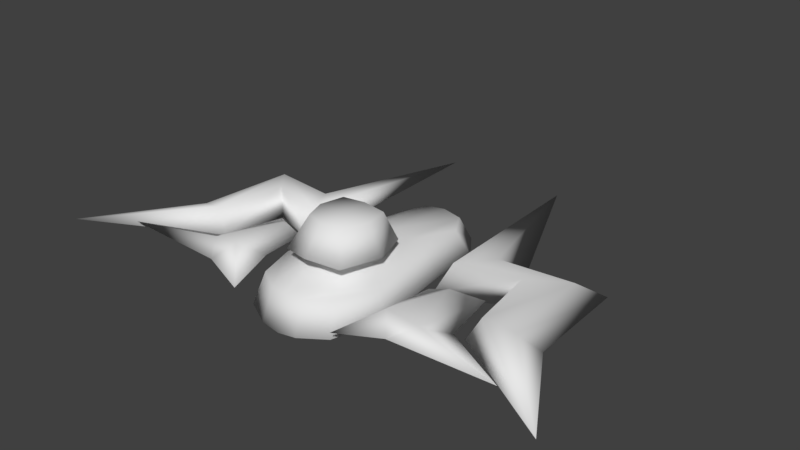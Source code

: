 # Source: Ship_4.blend  (saved by Blender 2.79.0; exported with 4.5.12 LTS)
import bpy
from mathutils import Matrix  # noqa: F401  (used for matrix-valued properties, if any)

bpy.ops.wm.read_factory_settings(use_empty=True)
scene = bpy.context.scene
scene.name = 'Scene'

# ---- collections
col_collection_1 = bpy.data.collections.new('Collection 1'); scene.collection.children.link(col_collection_1)

# ---- materials (node trees are filled in below, after node groups)
mat_material = bpy.data.materials.new('Material')
mat_material.alpha_threshold = 0.0
mat_material.use_transparent_shadow = False
mat_material.roughness = 0.5
mat_material.line_color = (0.0, 0.0, 0.0, 1.0)

# ---- material node trees

# ---- world
world_world = bpy.data.worlds.new('World'); scene.world = world_world
world_world.color = (0.05088, 0.05088, 0.05088)
world_world.use_sun_shadow = False
world_world.sun_shadow_jitter_overblur = 0.0
world_world.cycles.sampling_method = 'MANUAL'

# ---- meshes
me_cube = bpy.data.meshes.new('Cube')
me_cube.from_pydata([(0.0, -0.6954, -0.4905), (0.0, -0.8695, -0.1384), (1.357, -1.983, -0.2551), (0.4897, -1.046, -0.4521), (0.3458, -1.126, -0.1771), (0.0, -1.614, -0.5013), (0.546, -1.647, -0.4251), (0.8293, -2.115, -0.3016), (1.449, -1.878, -0.3152), (1.596, -1.746, -0.03341), (0.8531, -2.217, -0.2067), (0.6967, -2.69, -0.3992), (0.5919, -2.652, -0.1169), (0.7052, 0.2654, -0.1769), (0.9306, -1.938, -0.01644), (1.323, -1.224, -0.2703), (2.178, -1.132, -0.2921), (0.0, -2.517, -0.002613), (0.5097, -3.231, -0.4204), (0.4119, -1.706, -0.1251), (0.0, -1.715, -0.0348), (0.0, -1.959, 0.1361), (0.3197, -2.027, 0.07196), (0.0, -2.496, -0.5084), (0.4552, -3.095, -0.1061), (0.0, -3.4, -0.4695), (0.0, -3.288, -0.08893), (0.3396, -2.902, 0.1053), (0.0, -3.011, 0.1529), (0.0, -2.156, 0.4235), (0.2609, -2.178, 0.4094), (0.2261, -2.695, 0.4276), (0.0, -2.772, 0.4326), (0.313, -2.456, 0.4185), (0.4738, -2.444, 0.08865), (0.0, -2.445, 0.1445), (0.0, -2.464, 0.428), (1.94, -1.357, -0.1228), (1.156, -1.508, -0.07648), (0.8199, -2.733, -0.2034), (1.137, -3.186, -0.1724), (0.9829, -2.979, -0.01223), (1.091, -2.203, -0.1243), (0.6247, -3.352, -0.2366), (2.321, -3.163, -0.1478), (1.487, -2.657, -0.2416), (1.325, -2.956, -0.07698), (2.928, -3.503, -0.1831), (1.573, -2.59, -0.2957), (1.727, -2.559, -0.01384), (2.236, -2.342, -0.2725), (2.019, -2.461, -0.1032), (2.017, -2.461, -0.2815), (1.151, -1.508, -0.2791), (1.948, -1.354, -0.3002), (0.2597, -0.7182, -0.4713), (0.2291, -0.9013, -0.1577), (0.1891, -3.262, -0.09751), (0.2848, -1.607, -0.4632), (0.3661, -2.451, -0.4538), (0.2178, -1.705, -0.07997), (0.2164, -3.386, -0.4449), (0.3137, -2.443, -0.05976)], [], [(56, 55, 0, 1), (57, 24, 12, 62), (62, 12, 19, 60), (7, 8, 9, 14), (13, 7, 14), (16, 37, 51, 50), (16, 54, 53, 15), (15, 53, 13), (8, 54, 52, 48), (14, 38, 13), (16, 15, 38, 37), (37, 9, 49, 51), (36, 30, 29), (58, 59, 23, 5), (56, 1, 20, 60), (59, 61, 25, 23), (35, 21, 22, 34), (22, 21, 29, 30), (61, 57, 26, 25), (34, 22, 30, 33), (28, 27, 31, 32), (27, 34, 33, 31), (28, 35, 34, 27), (32, 31, 36), (30, 36, 33), (36, 31, 33), (3, 4, 6), (55, 3, 6, 58), (12, 11, 19), (18, 11, 12, 24), (9, 8, 48, 49), (37, 38, 14, 9), (13, 38, 15), (45, 39, 10, 2), (39, 41, 10), (42, 2, 10), (39, 43, 41), (46, 45, 2), (40, 43, 39), (41, 43, 40), (41, 46, 42), (45, 46, 44), (41, 40, 46), (40, 39, 45), (10, 41, 42), (47, 48, 52), (48, 47, 49), (47, 51, 49), (51, 47, 50), (42, 46, 2), (46, 40, 44), (40, 45, 44), (13, 53, 7), (52, 54, 16, 50), (52, 50, 47), (53, 54, 8, 7), (6, 4, 19), (0, 55, 58, 5), (19, 11, 6), (18, 24, 57, 61), (11, 18, 61, 59), (4, 56, 60, 19), (6, 11, 59, 58), (17, 62, 60, 20), (26, 57, 62, 17), (4, 3, 55, 56)])
me_cube.polygons.foreach_set('use_smooth', [True] * 66)
_uv = me_cube.uv_layers.new(name='UVMap')
_uv.uv.foreach_set('vector', [0.8833, 0.2626, 0.8873, 0.2555, 0.8936, 0.2544, 0.8871, 0.2633, 0.2377, 0.2519, 0.2379, 0.2501, 0.2404, 0.2501, 0.2403, 0.2519, 0.2403, 0.2519, 0.2404, 0.2501, 0.2429, 0.25, 0.2429, 0.2518, 0.28, 0.7607, 0.3445, 0.7607, 0.3445, 0.8253, 0.28, 0.8253, 0.28, 0.7607, 0.3445, 0.7607, 0.3445, 0.8253, 0.7848, 0.7273, 0.7848, 0.7398, 0.7848, 0.7398, 0.7848, 0.7273, 0.6717, 0.6618, 0.6943, 0.6618, 0.6897, 0.7264, 0.6717, 0.7264, 0.6717, 0.6618, 0.6897, 0.6618, 0.7363, 0.7264, 0.3155, 0.8759, 0.2735, 0.8759, 0.2761, 0.8759, 0.3155, 0.8759, 0.3583, 0.6454, 0.4146, 0.6454, 0.4229, 0.71, 0.7848, 0.7273, 0.8494, 0.7273, 0.8494, 0.7356, 0.7848, 0.7398, 0.3583, 0.6579, 0.3583, 0.71, 0.3583, 0.71, 0.3583, 0.6579, 0.6335, 0.3491, 0.6363, 0.3454, 0.6363, 0.3491, 0.2407, 0.2383, 0.236, 0.2394, 0.2331, 0.2357, 0.2395, 0.2333, 0.2681, 0.2502, 0.2719, 0.251, 0.2429, 0.2537, 0.2429, 0.2518, 0.236, 0.2394, 0.2313, 0.2406, 0.2267, 0.2381, 0.2331, 0.2357, 0.6335, 0.3491, 0.6363, 0.3491, 0.6363, 0.3454, 0.6338, 0.3455, 0.6363, 0.3454, 0.6363, 0.3491, 0.6363, 0.3491, 0.6363, 0.3454, 0.2313, 0.2406, 0.2377, 0.2519, 0.2374, 0.2537, 0.2267, 0.2381, 0.6338, 0.3455, 0.6363, 0.3454, 0.6363, 0.3454, 0.6338, 0.3455, 0.6308, 0.3491, 0.6313, 0.3456, 0.6313, 0.3456, 0.6308, 0.3491, 0.6313, 0.3456, 0.6338, 0.3455, 0.6338, 0.3455, 0.6313, 0.3456, 0.6308, 0.3491, 0.6335, 0.3491, 0.6338, 0.3455, 0.6313, 0.3456, 0.6308, 0.3491, 0.6313, 0.3456, 0.6335, 0.3491, 0.6363, 0.3454, 0.6335, 0.3491, 0.6338, 0.3455, 0.6335, 0.3491, 0.6313, 0.3456, 0.6338, 0.3455, 0.8318, 0.173, 0.8303, 0.1781, 0.8078, 0.1719, 0.2721, 0.2432, 0.2658, 0.2443, 0.2418, 0.2432, 0.2407, 0.2383, 0.2404, 0.2501, 0.2389, 0.2431, 0.2429, 0.25, 0.2359, 0.243, 0.2389, 0.2431, 0.2404, 0.2501, 0.2379, 0.2501, 0.3445, 0.8253, 0.3445, 0.7607, 0.3445, 0.7607, 0.3445, 0.8253, 0.3583, 0.6579, 0.4229, 0.6538, 0.4229, 0.71, 0.3583, 0.71, 0.8494, 0.7919, 0.8411, 0.7273, 0.8494, 0.7273, 0.1666, 0.2619, 0.1642, 0.2594, 0.1642, 0.2594, 0.1666, 0.2619, 0.2259, 0.28, 0.2272, 0.2838, 0.2259, 0.28, 0.1707, 0.2704, 0.1729, 0.2697, 0.1694, 0.2666, 0.8461, 0.2308, 0.8474, 0.2346, 0.8474, 0.2346, 0.1649, 0.2621, 0.1654, 0.2617, 0.1649, 0.2621, 0.7842, 0.1438, 0.7807, 0.1393, 0.7819, 0.1413, 0.8361, 0.3167, 0.8366, 0.3158, 0.8367, 0.3163, 0.1643, 0.2626, 0.1649, 0.2621, 0.1643, 0.2626, 0.1654, 0.2617, 0.1649, 0.2621, 0.1654, 0.2617, 0.6983, 0.2527, 0.6989, 0.2523, 0.6989, 0.2523, 0.1666, 0.2619, 0.1642, 0.2594, 0.1666, 0.2619, 0.3761, 0.2062, 0.3773, 0.21, 0.3773, 0.21, 0.3155, 0.9082, 0.3155, 0.9405, 0.2761, 0.9405, 0.28, 0.7607, 0.3123, 0.8253, 0.28, 0.8253, 0.4127, 0.6777, 0.4105, 0.71, 0.3583, 0.71, 0.8369, 0.7919, 0.8494, 0.7596, 0.8494, 0.7919, 0.1643, 0.2626, 0.1649, 0.2621, 0.1649, 0.2621, 0.6989, 0.2523, 0.6989, 0.2523, 0.6989, 0.2523, 0.1666, 0.2619, 0.1666, 0.2619, 0.1666, 0.2619, 0.3155, 0.9405, 0.2689, 0.8759, 0.3155, 0.8759, 0.6969, 0.6618, 0.6943, 0.6618, 0.6717, 0.6618, 0.6717, 0.6618, 0.6969, 0.7264, 0.6717, 0.7264, 0.7363, 0.6941, 0.2689, 0.9405, 0.2735, 0.8759, 0.3155, 0.8759, 0.3155, 0.9405, 0.8349, 0.3047, 0.8574, 0.311, 0.8359, 0.3115, 0.2784, 0.2421, 0.2721, 0.2432, 0.2407, 0.2383, 0.2395, 0.2333, 0.8359, 0.3115, 0.8319, 0.3046, 0.8349, 0.3047, 0.2359, 0.243, 0.2379, 0.2501, 0.2377, 0.2519, 0.2313, 0.2406, 0.2389, 0.2431, 0.2359, 0.243, 0.2313, 0.2406, 0.236, 0.2394, 0.2644, 0.2495, 0.2681, 0.2502, 0.2429, 0.2518, 0.2429, 0.25, 0.2418, 0.2432, 0.2389, 0.2431, 0.236, 0.2394, 0.2407, 0.2383, 0.2402, 0.2537, 0.2403, 0.2519, 0.2429, 0.2518, 0.2429, 0.2537, 0.2374, 0.2537, 0.2377, 0.2519, 0.2403, 0.2519, 0.2402, 0.2537, 0.8795, 0.2618, 0.881, 0.2566, 0.8873, 0.2555, 0.8833, 0.2626])
me_cube.materials.append(mat_material)
me_cube.use_remesh_preserve_volume = False
me_cube.use_remesh_preserve_attributes = False
me_cube.use_mirror_vertex_groups = False
me_cube.update()

# ---- objects
ob_cube = bpy.data.objects.new('Cube', me_cube)

# ---- transforms, parenting, visibility, modifiers, constraints
ob_cube.location = (0.0, 0.0, 0.0)
ob_cube.lock_rotations_4d = False
ob_cube.empty_display_type = 'ARROWS'
ob_cube.lineart.crease_threshold = 0.0
_m = ob_cube.modifiers.new('Mirror', 'MIRROR')
_m.use_clip = True

# ---- collection membership
col_collection_1.objects.link(ob_cube)

# ---- scene / render settings (as saved in the file)
scene.frame_start = 1; scene.frame_end = 250; scene.frame_set(1)
scene.render.engine = 'BLENDER_EEVEE_NEXT'
scene.render.resolution_percentage = 50
scene.render.dither_intensity = 0.0
scene.cycles.use_denoising = False
scene.cycles.samples = 128
scene.cycles.sampling_pattern = 'TABULATED_SOBOL'
scene.cycles.use_adaptive_sampling = False
scene.cycles.use_light_tree = False
scene.cycles.blur_glossy = 0.0
scene.cycles.sample_clamp_indirect = 0.0
scene.view_settings.view_transform = 'Standard'
bpy.context.view_layer.update()

# ---- added for rendering (the .blend has no active camera and no usable light): camera, sun
cam_auto = bpy.data.cameras.new('AutoCamera')
cam_auto.lens = 50.0
cam_auto.sensor_width = 36.0
cam_auto.clip_end = 1000.0
ob_auto_camera = bpy.data.objects.new('AutoCamera', cam_auto)
scene.collection.objects.link(ob_auto_camera)
ob_auto_camera.location = (6.50109, -9.42007, 5.163)
ob_auto_camera.rotation_euler = (1.09748, -7.21219e-08, 0.694738)
scene.camera = ob_auto_camera
light_auto_sun = bpy.data.lights.new('AutoSun', 'SUN')
light_auto_sun.energy = 3.0
light_auto_sun.angle = 0.0523599
ob_auto_sun = bpy.data.objects.new('AutoSun', light_auto_sun)
scene.collection.objects.link(ob_auto_sun)
ob_auto_sun.rotation_euler = (0.872665, 0.174533, 0.523599)
bpy.context.view_layer.update()
